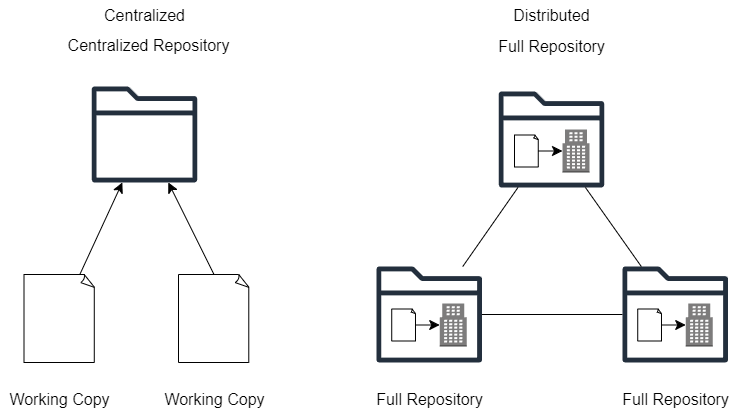

The diagram above was exported from draw.io. Its source (the exported page's mxGraphModel, read from the mxfile embedded in the PNG):
<mxGraphModel dx="1112" dy="1128" grid="0" gridSize="10" guides="1" tooltips="1" connect="1" arrows="1" fold="1" page="0" pageScale="1" pageWidth="827" pageHeight="1169" math="0" shadow="0">
  <root>
    <mxCell id="0" />
    <mxCell id="1" parent="0" />
    <mxCell id="g30c00iyw8AlDgS7Uhnx-2" value="Centralized" style="text;html=1;align=center;verticalAlign=middle;resizable=0;points=[];autosize=1;strokeColor=none;fillColor=none;fontSize=16;" vertex="1" parent="1">
      <mxGeometry x="-38.5" y="-43.5" width="99" height="31" as="geometry" />
    </mxCell>
    <mxCell id="g30c00iyw8AlDgS7Uhnx-3" value="Centralized Repository" style="text;html=1;align=center;verticalAlign=middle;resizable=0;points=[];autosize=1;strokeColor=none;fillColor=none;fontSize=16;" vertex="1" parent="1">
      <mxGeometry x="-75" y="-14" width="180" height="31" as="geometry" />
    </mxCell>
    <mxCell id="g30c00iyw8AlDgS7Uhnx-4" value="Distributed" style="text;html=1;align=center;verticalAlign=middle;resizable=0;points=[];autosize=1;strokeColor=none;fillColor=none;fontSize=16;" vertex="1" parent="1">
      <mxGeometry x="371" y="-43.5" width="94" height="31" as="geometry" />
    </mxCell>
    <mxCell id="g30c00iyw8AlDgS7Uhnx-5" value="Full Repository" style="text;html=1;align=center;verticalAlign=middle;resizable=0;points=[];autosize=1;strokeColor=none;fillColor=none;fontSize=16;" vertex="1" parent="1">
      <mxGeometry x="355.5" y="-12.5" width="125" height="31" as="geometry" />
    </mxCell>
    <mxCell id="g30c00iyw8AlDgS7Uhnx-6" value="" style="sketch=0;outlineConnect=0;fontColor=#232F3E;gradientColor=none;fillColor=#232F3D;strokeColor=none;dashed=0;verticalLabelPosition=bottom;verticalAlign=top;align=center;html=1;fontSize=12;fontStyle=0;aspect=fixed;pointerEvents=1;shape=mxgraph.aws4.folder;" vertex="1" parent="1">
      <mxGeometry x="-41.730000000000004" y="43" width="105.47" height="96" as="geometry" />
    </mxCell>
    <mxCell id="g30c00iyw8AlDgS7Uhnx-7" value="" style="sketch=0;outlineConnect=0;fontColor=#232F3E;gradientColor=none;fillColor=#232F3D;strokeColor=none;dashed=0;verticalLabelPosition=bottom;verticalAlign=top;align=center;html=1;fontSize=12;fontStyle=0;aspect=fixed;pointerEvents=1;shape=mxgraph.aws4.folder;" vertex="1" parent="1">
      <mxGeometry x="365.27" y="48" width="105.47" height="96" as="geometry" />
    </mxCell>
    <mxCell id="g30c00iyw8AlDgS7Uhnx-17" style="edgeStyle=none;curved=1;rounded=0;orthogonalLoop=1;jettySize=auto;html=1;fontSize=12;startSize=8;endSize=8;" edge="1" parent="1" source="g30c00iyw8AlDgS7Uhnx-8" target="g30c00iyw8AlDgS7Uhnx-6">
      <mxGeometry relative="1" as="geometry" />
    </mxCell>
    <mxCell id="g30c00iyw8AlDgS7Uhnx-8" value="" style="whiteSpace=wrap;html=1;shape=mxgraph.basic.document" vertex="1" parent="1">
      <mxGeometry x="-109.5" y="231" width="71" height="88" as="geometry" />
    </mxCell>
    <mxCell id="g30c00iyw8AlDgS7Uhnx-18" style="edgeStyle=none;curved=1;rounded=0;orthogonalLoop=1;jettySize=auto;html=1;exitX=0.5;exitY=0;exitDx=0;exitDy=0;exitPerimeter=0;fontSize=12;startSize=8;endSize=8;" edge="1" parent="1" source="g30c00iyw8AlDgS7Uhnx-9" target="g30c00iyw8AlDgS7Uhnx-6">
      <mxGeometry relative="1" as="geometry" />
    </mxCell>
    <mxCell id="g30c00iyw8AlDgS7Uhnx-9" value="" style="whiteSpace=wrap;html=1;shape=mxgraph.basic.document" vertex="1" parent="1">
      <mxGeometry x="45" y="231" width="71" height="88" as="geometry" />
    </mxCell>
    <mxCell id="g30c00iyw8AlDgS7Uhnx-10" value="" style="sketch=0;outlineConnect=0;fontColor=#232F3E;gradientColor=none;fillColor=#232F3D;strokeColor=none;dashed=0;verticalLabelPosition=bottom;verticalAlign=top;align=center;html=1;fontSize=12;fontStyle=0;aspect=fixed;pointerEvents=1;shape=mxgraph.aws4.folder;" vertex="1" parent="1">
      <mxGeometry x="243" y="223" width="105.47" height="96" as="geometry" />
    </mxCell>
    <mxCell id="g30c00iyw8AlDgS7Uhnx-11" value="" style="sketch=0;outlineConnect=0;fontColor=#232F3E;gradientColor=none;fillColor=#232F3D;strokeColor=none;dashed=0;verticalLabelPosition=bottom;verticalAlign=top;align=center;html=1;fontSize=12;fontStyle=0;aspect=fixed;pointerEvents=1;shape=mxgraph.aws4.folder;" vertex="1" parent="1">
      <mxGeometry x="489" y="223" width="105.47" height="96" as="geometry" />
    </mxCell>
    <mxCell id="g30c00iyw8AlDgS7Uhnx-19" value="" style="endArrow=none;html=1;rounded=0;fontSize=12;startSize=8;endSize=8;curved=1;" edge="1" parent="1" source="g30c00iyw8AlDgS7Uhnx-10" target="g30c00iyw8AlDgS7Uhnx-7">
      <mxGeometry width="50" height="50" relative="1" as="geometry">
        <mxPoint x="312" y="215" as="sourcePoint" />
        <mxPoint x="362" y="165" as="targetPoint" />
      </mxGeometry>
    </mxCell>
    <mxCell id="g30c00iyw8AlDgS7Uhnx-20" value="" style="endArrow=none;html=1;rounded=0;fontSize=12;startSize=8;endSize=8;curved=1;" edge="1" parent="1" source="g30c00iyw8AlDgS7Uhnx-11" target="g30c00iyw8AlDgS7Uhnx-7">
      <mxGeometry width="50" height="50" relative="1" as="geometry">
        <mxPoint x="506.735" y="200.28932188134524" as="sourcePoint" />
        <mxPoint x="506.735" y="150.28932188134524" as="targetPoint" />
      </mxGeometry>
    </mxCell>
    <mxCell id="g30c00iyw8AlDgS7Uhnx-21" value="" style="endArrow=none;html=1;rounded=0;fontSize=12;startSize=8;endSize=8;curved=1;" edge="1" parent="1" source="g30c00iyw8AlDgS7Uhnx-10" target="g30c00iyw8AlDgS7Uhnx-11">
      <mxGeometry width="50" height="50" relative="1" as="geometry">
        <mxPoint x="380" y="264" as="sourcePoint" />
        <mxPoint x="430" y="214" as="targetPoint" />
      </mxGeometry>
    </mxCell>
    <mxCell id="g30c00iyw8AlDgS7Uhnx-23" value="" style="whiteSpace=wrap;html=1;shape=mxgraph.basic.document" vertex="1" parent="1">
      <mxGeometry x="381" y="91.5" width="24" height="32" as="geometry" />
    </mxCell>
    <mxCell id="g30c00iyw8AlDgS7Uhnx-25" value="" style="outlineConnect=0;dashed=0;verticalLabelPosition=bottom;verticalAlign=top;align=center;html=1;shape=mxgraph.aws3.office_building;fillColor=#7D7C7C;gradientColor=none;" vertex="1" parent="1">
      <mxGeometry x="429" y="86" width="27" height="43" as="geometry" />
    </mxCell>
    <mxCell id="g30c00iyw8AlDgS7Uhnx-28" style="edgeStyle=none;curved=1;rounded=0;orthogonalLoop=1;jettySize=auto;html=1;exitX=1;exitY=0.5;exitDx=0;exitDy=0;exitPerimeter=0;entryX=0;entryY=0.5;entryDx=0;entryDy=0;entryPerimeter=0;fontSize=12;startSize=8;endSize=8;" edge="1" parent="1" source="g30c00iyw8AlDgS7Uhnx-23" target="g30c00iyw8AlDgS7Uhnx-25">
      <mxGeometry relative="1" as="geometry" />
    </mxCell>
    <mxCell id="g30c00iyw8AlDgS7Uhnx-29" value="" style="whiteSpace=wrap;html=1;shape=mxgraph.basic.document" vertex="1" parent="1">
      <mxGeometry x="258.23" y="265.5" width="24" height="32" as="geometry" />
    </mxCell>
    <mxCell id="g30c00iyw8AlDgS7Uhnx-30" value="" style="outlineConnect=0;dashed=0;verticalLabelPosition=bottom;verticalAlign=top;align=center;html=1;shape=mxgraph.aws3.office_building;fillColor=#7D7C7C;gradientColor=none;" vertex="1" parent="1">
      <mxGeometry x="306.23" y="260" width="27" height="43" as="geometry" />
    </mxCell>
    <mxCell id="g30c00iyw8AlDgS7Uhnx-31" style="edgeStyle=none;curved=1;rounded=0;orthogonalLoop=1;jettySize=auto;html=1;exitX=1;exitY=0.5;exitDx=0;exitDy=0;exitPerimeter=0;entryX=0;entryY=0.5;entryDx=0;entryDy=0;entryPerimeter=0;fontSize=12;startSize=8;endSize=8;" edge="1" parent="1" source="g30c00iyw8AlDgS7Uhnx-29" target="g30c00iyw8AlDgS7Uhnx-30">
      <mxGeometry relative="1" as="geometry" />
    </mxCell>
    <mxCell id="g30c00iyw8AlDgS7Uhnx-32" value="" style="whiteSpace=wrap;html=1;shape=mxgraph.basic.document" vertex="1" parent="1">
      <mxGeometry x="504.23" y="265.5" width="24" height="32" as="geometry" />
    </mxCell>
    <mxCell id="g30c00iyw8AlDgS7Uhnx-33" value="" style="outlineConnect=0;dashed=0;verticalLabelPosition=bottom;verticalAlign=top;align=center;html=1;shape=mxgraph.aws3.office_building;fillColor=#7D7C7C;gradientColor=none;" vertex="1" parent="1">
      <mxGeometry x="552.23" y="260" width="27" height="43" as="geometry" />
    </mxCell>
    <mxCell id="g30c00iyw8AlDgS7Uhnx-34" style="edgeStyle=none;curved=1;rounded=0;orthogonalLoop=1;jettySize=auto;html=1;exitX=1;exitY=0.5;exitDx=0;exitDy=0;exitPerimeter=0;entryX=0;entryY=0.5;entryDx=0;entryDy=0;entryPerimeter=0;fontSize=12;startSize=8;endSize=8;" edge="1" parent="1" source="g30c00iyw8AlDgS7Uhnx-32" target="g30c00iyw8AlDgS7Uhnx-33">
      <mxGeometry relative="1" as="geometry" />
    </mxCell>
    <mxCell id="g30c00iyw8AlDgS7Uhnx-35" value="Working Copy" style="text;html=1;align=center;verticalAlign=middle;resizable=0;points=[];autosize=1;strokeColor=none;fillColor=none;fontSize=16;" vertex="1" parent="1">
      <mxGeometry x="-133" y="340" width="118" height="31" as="geometry" />
    </mxCell>
    <mxCell id="g30c00iyw8AlDgS7Uhnx-36" value="Working Copy" style="text;html=1;align=center;verticalAlign=middle;resizable=0;points=[];autosize=1;strokeColor=none;fillColor=none;fontSize=16;" vertex="1" parent="1">
      <mxGeometry x="21.5" y="340" width="118" height="31" as="geometry" />
    </mxCell>
    <mxCell id="g30c00iyw8AlDgS7Uhnx-37" value="Full Repository" style="text;html=1;align=center;verticalAlign=middle;resizable=0;points=[];autosize=1;strokeColor=none;fillColor=none;fontSize=16;" vertex="1" parent="1">
      <mxGeometry x="233.73" y="340" width="125" height="31" as="geometry" />
    </mxCell>
    <mxCell id="g30c00iyw8AlDgS7Uhnx-38" value="Full Repository" style="text;html=1;align=center;verticalAlign=middle;resizable=0;points=[];autosize=1;strokeColor=none;fillColor=none;fontSize=16;" vertex="1" parent="1">
      <mxGeometry x="479.23" y="340" width="125" height="31" as="geometry" />
    </mxCell>
  </root>
</mxGraphModel>